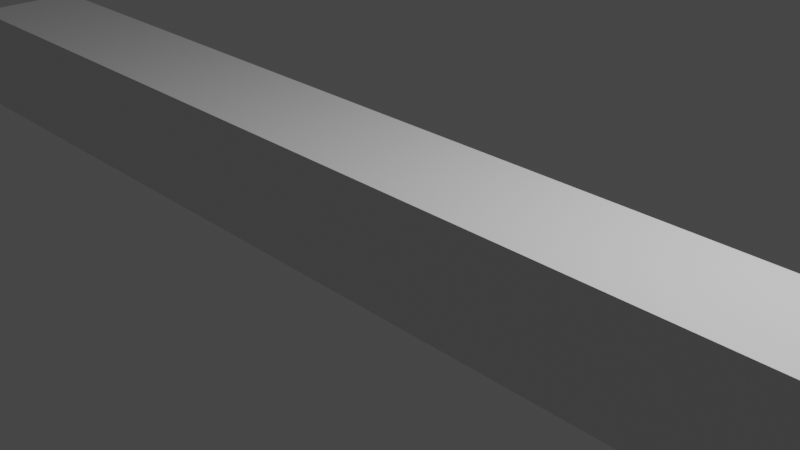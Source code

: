 # Source: test.blend  (saved by Blender 3.1.7; exported with 4.5.12 LTS)
import bpy
from mathutils import Matrix  # noqa: F401  (used for matrix-valued properties, if any)

bpy.ops.wm.read_factory_settings(use_empty=True)
scene = bpy.context.scene
scene.name = 'Scene'

# ---- collections
col_collection = bpy.data.collections.new('Collection'); scene.collection.children.link(col_collection)

# ---- materials (node trees are filled in below, after node groups)
mat_material = bpy.data.materials.new('Material')
mat_material.alpha_threshold = 0.0
mat_material.use_transparent_shadow = False
mat_material.line_color = (0.0, 0.0, 0.0, 1.0)

# ---- material node trees
mat_material.use_nodes = True; mat_material.node_tree.nodes.clear()
_N = mat_material.node_tree.nodes; _L = mat_material.node_tree.links
n0 = _N.new('ShaderNodeOutputMaterial'); n0.name = 'Material Output'; n0.location = (300, 300)
n1 = _N.new('ShaderNodeBsdfPrincipled'); n1.name = 'Principled BSDF'; n1.location = (10, 300)
n1.distribution = 'GGX'
n1.subsurface_method = 'RANDOM_WALK_SKIN'
n1.inputs[2].default_value = 0.4
n1.inputs[3].default_value = 1.45
n1.inputs[27].default_value = (0.0, 0.0, 0.0, 1.0)
n1.inputs[28].default_value = 1.0
_L.new(n1.outputs[0], n0.inputs[0])
n0.is_active_output = True

# ---- world
world_world = bpy.data.worlds.new('World'); scene.world = world_world
world_world.use_nodes = True; world_world.node_tree.nodes.clear()
_N = world_world.node_tree.nodes; _L = world_world.node_tree.links
n0 = _N.new('ShaderNodeOutputWorld'); n0.name = 'World Output'; n0.location = (300, 300)
n1 = _N.new('ShaderNodeBackground'); n1.name = 'Background'; n1.location = (10, 300)
n1.inputs[0].default_value = (0.05088, 0.05088, 0.05088, 1.0)
_L.new(n1.outputs[0], n0.inputs[0])
n0.is_active_output = True
world_world.color = (0.05088, 0.05088, 0.05088)
world_world.use_sun_shadow = False
world_world.sun_shadow_jitter_overblur = 0.0

# ---- cameras
cam_camera = bpy.data.cameras.new('Camera')
cam_camera.clip_end = 100.0
cam_camera.ortho_scale = 7.314

# ---- lights
light_light = bpy.data.lights.new('Light', 'POINT')
light_light.transmission_factor = 0.0
light_light.energy = 1000.0
light_light.shadow_soft_size = 0.1
light_light.shadow_maximum_resolution = 0.006
light_light.use_absolute_resolution = True

# ---- meshes
me_cube = bpy.data.meshes.new('Cube')
me_cube.from_pydata([(1.0, 1.0, 1.0), (1.0, 1.0, -1.0), (1.0, -1.0, 1.0), (1.0, -1.0, -1.0), (-1.0, 1.0, 1.0), (-1.0, 1.0, -1.0), (-1.0, -1.0, 1.0), (-1.0, -1.0, -1.0)], [], [(0, 4, 6, 2), (3, 2, 6, 7), (7, 6, 4, 5), (5, 1, 3, 7), (1, 0, 2, 3), (5, 4, 0, 1)])
_uv = me_cube.uv_layers.new(name='UVMap')
_uv.uv.foreach_set('vector', [0.625, 0.5, 0.875, 0.5, 0.875, 0.75, 0.625, 0.75, 0.375, 0.75, 0.625, 0.75, 0.625, 1.0, 0.375, 1.0, 0.375, 0.0, 0.625, 0.0, 0.625, 0.25, 0.375, 0.25, 0.125, 0.5, 0.375, 0.5, 0.375, 0.75, 0.125, 0.75, 0.375, 0.5, 0.625, 0.5, 0.625, 0.75, 0.375, 0.75, 0.375, 0.25, 0.625, 0.25, 0.625, 0.5, 0.375, 0.5])
me_cube.materials.append(mat_material)
me_cube.use_remesh_preserve_volume = False
me_cube.use_remesh_preserve_attributes = False
me_cube.use_mirror_vertex_groups = False
me_cube.update()

# ---- objects
ob_cube = bpy.data.objects.new('Cube', me_cube)
ob_light = bpy.data.objects.new('Light', light_light)
ob_camera = bpy.data.objects.new('Camera', cam_camera)

# ---- transforms, parenting, visibility, modifiers, constraints
ob_cube.location = (0.0, 0.0, 0.0)
ob_cube.scale = (7.851, -0.681, -0.681)
ob_cube.lock_rotations_4d = False
ob_cube.empty_display_type = 'ARROWS'
ob_cube.lineart.crease_threshold = 0.0
ob_light.location = (4.076, 1.005, 5.904)
ob_light.rotation_euler = (0.6503, 0.05522, 1.866)
ob_light.lock_rotations_4d = False
ob_light.empty_display_type = 'ARROWS'
ob_light.color = (0.0, 0.0, 0.0, 0.0)
ob_light.lineart.crease_threshold = 0.0
ob_camera.location = (7.359, -6.926, 4.958)
ob_camera.rotation_euler = (1.109, 0.0, 0.8149)
ob_camera.lock_rotations_4d = False
ob_camera.empty_display_type = 'ARROWS'
ob_camera.color = (0.0, 0.0, 0.0, 0.0)
ob_camera.display_type = 'WIRE'
ob_camera.lineart.crease_threshold = 0.0

# ---- collection membership
col_collection.objects.link(ob_cube)
col_collection.objects.link(ob_light)
col_collection.objects.link(ob_camera)

# ---- scene / render settings (as saved in the file)
scene.camera = ob_camera
scene.frame_start = 1; scene.frame_end = 250; scene.frame_set(1)
scene.render.engine = 'BLENDER_EEVEE_NEXT'
scene.cycles.sampling_pattern = 'TABULATED_SOBOL'
scene.cycles.use_light_tree = False
scene.view_settings.view_transform = 'Filmic'
bpy.context.view_layer.update()
